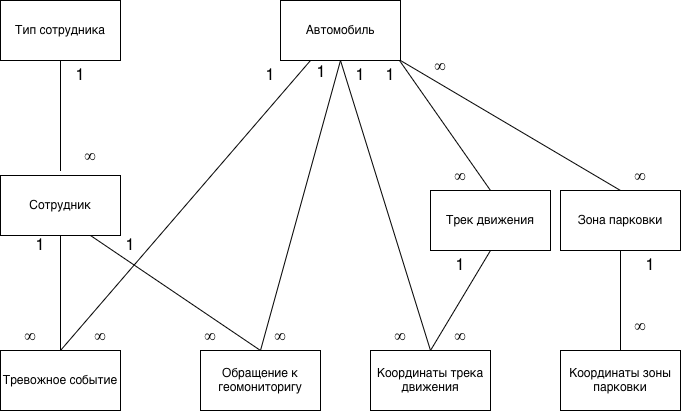

The diagram above was exported from draw.io. Its source (the exported page's mxGraphModel, read from the mxfile embedded in the PNG):
<mxGraphModel dx="737" dy="736" grid="1" gridSize="10" guides="1" tooltips="1" connect="1" arrows="1" fold="1" page="1" pageScale="1" pageWidth="1100" pageHeight="550" math="0" shadow="0">
  <root>
    <mxCell id="0" />
    <mxCell id="1" parent="0" />
    <mxCell id="4aEYWaONaPP6EwEFy2qx-1" parent="1" style="rounded=0;whiteSpace=wrap;html=1;" value="Тип сотрудника" vertex="1">
      <mxGeometry height="60" width="120" x="150" y="70" as="geometry" />
    </mxCell>
    <mxCell id="4aEYWaONaPP6EwEFy2qx-2" parent="1" style="rounded=0;whiteSpace=wrap;html=1;" value="Сотрудник" vertex="1">
      <mxGeometry height="60" width="120" x="150" y="245" as="geometry" />
    </mxCell>
    <mxCell id="4aEYWaONaPP6EwEFy2qx-3" parent="1" style="rounded=0;whiteSpace=wrap;html=1;" value="Тревожное событие" vertex="1">
      <mxGeometry height="60" width="120" x="150" y="420" as="geometry" />
    </mxCell>
    <mxCell id="4aEYWaONaPP6EwEFy2qx-4" parent="1" style="rounded=0;whiteSpace=wrap;html=1;" value="Автомобиль" vertex="1">
      <mxGeometry height="60" width="120" x="430" y="70" as="geometry" />
    </mxCell>
    <mxCell id="4aEYWaONaPP6EwEFy2qx-5" parent="1" style="rounded=0;whiteSpace=wrap;html=1;" value="Обращение к геомониторигу" vertex="1">
      <mxGeometry height="60" width="120" x="350" y="420" as="geometry" />
    </mxCell>
    <mxCell id="4aEYWaONaPP6EwEFy2qx-6" parent="1" style="rounded=0;whiteSpace=wrap;html=1;" value="Трек движения" vertex="1">
      <mxGeometry height="60" width="120" x="580" y="260" as="geometry" />
    </mxCell>
    <mxCell id="4aEYWaONaPP6EwEFy2qx-7" parent="1" style="rounded=0;whiteSpace=wrap;html=1;" value="Зона парковки" vertex="1">
      <mxGeometry height="60" width="120" x="710" y="260" as="geometry" />
    </mxCell>
    <mxCell id="4aEYWaONaPP6EwEFy2qx-8" parent="1" style="rounded=0;whiteSpace=wrap;html=1;" value="Координаты зоны парковки" vertex="1">
      <mxGeometry height="60" width="120" x="710" y="420" as="geometry" />
    </mxCell>
    <mxCell id="4aEYWaONaPP6EwEFy2qx-9" parent="1" style="rounded=0;whiteSpace=wrap;html=1;" value="Координаты трека движения" vertex="1">
      <mxGeometry height="60" width="120" x="520" y="420" as="geometry" />
    </mxCell>
    <mxCell id="4aEYWaONaPP6EwEFy2qx-13" edge="1" parent="1" style="endArrow=none;html=1;rounded=0;fontSize=12;startSize=8;endSize=8;curved=1;" value="">
      <mxGeometry height="50" relative="1" width="50" as="geometry">
        <mxPoint x="210" y="240" as="sourcePoint" />
        <mxPoint x="210" y="130" as="targetPoint" />
      </mxGeometry>
    </mxCell>
    <mxCell id="4aEYWaONaPP6EwEFy2qx-16" edge="1" parent="1" source="4aEYWaONaPP6EwEFy2qx-3" style="endArrow=none;html=1;rounded=0;fontSize=12;startSize=8;endSize=8;curved=1;entryX=0.5;entryY=1;entryDx=0;entryDy=0;exitX=0.5;exitY=0;exitDx=0;exitDy=0;" target="4aEYWaONaPP6EwEFy2qx-2" value="">
      <mxGeometry height="50" relative="1" width="50" as="geometry">
        <mxPoint x="360" y="400" as="sourcePoint" />
        <mxPoint x="410" y="350" as="targetPoint" />
      </mxGeometry>
    </mxCell>
    <mxCell id="4aEYWaONaPP6EwEFy2qx-17" edge="1" parent="1" source="4aEYWaONaPP6EwEFy2qx-5" style="endArrow=none;html=1;rounded=0;fontSize=12;startSize=8;endSize=8;curved=1;entryX=0.5;entryY=1;entryDx=0;entryDy=0;exitX=0.5;exitY=0;exitDx=0;exitDy=0;" target="4aEYWaONaPP6EwEFy2qx-4" value="">
      <mxGeometry height="50" relative="1" width="50" as="geometry">
        <mxPoint x="340" y="225" as="sourcePoint" />
        <mxPoint x="390" y="175" as="targetPoint" />
      </mxGeometry>
    </mxCell>
    <mxCell id="4aEYWaONaPP6EwEFy2qx-18" edge="1" parent="1" source="4aEYWaONaPP6EwEFy2qx-6" style="endArrow=none;html=1;rounded=0;fontSize=12;startSize=8;endSize=8;curved=1;entryX=0.75;entryY=0;entryDx=0;entryDy=0;exitX=0.5;exitY=0;exitDx=0;exitDy=0;" value="">
      <mxGeometry height="50" relative="1" width="50" as="geometry">
        <mxPoint x="340" y="225" as="sourcePoint" />
        <mxPoint x="549" y="130" as="targetPoint" />
      </mxGeometry>
    </mxCell>
    <mxCell id="4aEYWaONaPP6EwEFy2qx-19" edge="1" parent="1" source="4aEYWaONaPP6EwEFy2qx-7" style="endArrow=none;html=1;rounded=0;fontSize=12;startSize=8;endSize=8;curved=1;entryX=1;entryY=1;entryDx=0;entryDy=0;exitX=0.5;exitY=0;exitDx=0;exitDy=0;" target="4aEYWaONaPP6EwEFy2qx-4" value="">
      <mxGeometry height="50" relative="1" width="50" as="geometry">
        <mxPoint x="750" y="225" as="sourcePoint" />
        <mxPoint x="390" y="175" as="targetPoint" />
      </mxGeometry>
    </mxCell>
    <mxCell id="4aEYWaONaPP6EwEFy2qx-20" edge="1" parent="1" source="4aEYWaONaPP6EwEFy2qx-9" style="endArrow=none;html=1;rounded=0;fontSize=12;startSize=8;endSize=8;curved=1;entryX=0.5;entryY=1;entryDx=0;entryDy=0;exitX=0.5;exitY=0;exitDx=0;exitDy=0;" target="4aEYWaONaPP6EwEFy2qx-6" value="">
      <mxGeometry height="50" relative="1" width="50" as="geometry">
        <mxPoint x="560" y="225" as="sourcePoint" />
        <mxPoint x="610" y="175" as="targetPoint" />
      </mxGeometry>
    </mxCell>
    <mxCell id="4aEYWaONaPP6EwEFy2qx-21" edge="1" parent="1" source="4aEYWaONaPP6EwEFy2qx-8" style="endArrow=none;html=1;rounded=0;fontSize=12;startSize=8;endSize=8;curved=1;entryX=0.5;entryY=1;entryDx=0;entryDy=0;exitX=0.5;exitY=0;exitDx=0;exitDy=0;" target="4aEYWaONaPP6EwEFy2qx-7" value="">
      <mxGeometry height="50" relative="1" width="50" as="geometry">
        <mxPoint x="560" y="225" as="sourcePoint" />
        <mxPoint x="610" y="175" as="targetPoint" />
      </mxGeometry>
    </mxCell>
    <mxCell id="4aEYWaONaPP6EwEFy2qx-22" edge="1" parent="1" source="4aEYWaONaPP6EwEFy2qx-3" style="endArrow=none;html=1;rounded=0;fontSize=12;startSize=8;endSize=8;curved=1;entryX=0.25;entryY=1;entryDx=0;entryDy=0;exitX=0.5;exitY=0;exitDx=0;exitDy=0;" target="4aEYWaONaPP6EwEFy2qx-4" value="">
      <mxGeometry height="50" relative="1" width="50" as="geometry">
        <mxPoint x="450" y="400" as="sourcePoint" />
        <mxPoint x="500" y="350" as="targetPoint" />
      </mxGeometry>
    </mxCell>
    <mxCell id="4aEYWaONaPP6EwEFy2qx-23" parent="1" style="text;html=1;whiteSpace=wrap;strokeColor=none;fillColor=none;align=center;verticalAlign=middle;rounded=0;fontSize=16;" value="1" vertex="1">
      <mxGeometry height="30" width="60" x="200" y="130" as="geometry" />
    </mxCell>
    <mxCell id="4aEYWaONaPP6EwEFy2qx-24" parent="1" style="text;html=1;whiteSpace=wrap;strokeColor=none;fillColor=none;align=center;verticalAlign=middle;rounded=0;fontSize=16;" value="&lt;span style=&quot;font-size:12pt;font-family:'Times New Roman',serif;color:#000000;background-color:transparent;font-weight:400;font-style:normal;font-variant:normal;text-decoration:none;vertical-align:baseline;white-space:pre;white-space:pre-wrap;&quot; id=&quot;docs-internal-guid-0c4a8c4d-7fff-d6dd-e139-eca4c9bde8dc&quot;&gt;∞&lt;/span&gt;" vertex="1">
      <mxGeometry height="30" width="60" x="210" y="210" as="geometry" />
    </mxCell>
    <mxCell id="4aEYWaONaPP6EwEFy2qx-25" parent="1" style="text;html=1;whiteSpace=wrap;strokeColor=none;fillColor=none;align=center;verticalAlign=middle;rounded=0;fontSize=16;" value="1" vertex="1">
      <mxGeometry height="30" width="60" x="160" y="300" as="geometry" />
    </mxCell>
    <mxCell id="4aEYWaONaPP6EwEFy2qx-26" parent="1" style="text;html=1;whiteSpace=wrap;strokeColor=none;fillColor=none;align=center;verticalAlign=middle;rounded=0;fontSize=16;" value="&lt;span style=&quot;font-size:12pt;font-family:'Times New Roman',serif;color:#000000;background-color:transparent;font-weight:400;font-style:normal;font-variant:normal;text-decoration:none;vertical-align:baseline;white-space:pre;white-space:pre-wrap;&quot; id=&quot;docs-internal-guid-0c4a8c4d-7fff-d6dd-e139-eca4c9bde8dc&quot;&gt;∞&lt;/span&gt;" vertex="1">
      <mxGeometry height="30" width="60" x="150" y="390" as="geometry" />
    </mxCell>
    <mxCell id="4aEYWaONaPP6EwEFy2qx-27" parent="1" style="text;html=1;whiteSpace=wrap;strokeColor=none;fillColor=none;align=center;verticalAlign=middle;rounded=0;fontSize=16;" value="&lt;span style=&quot;font-size:12pt;font-family:'Times New Roman',serif;color:#000000;background-color:transparent;font-weight:400;font-style:normal;font-variant:normal;text-decoration:none;vertical-align:baseline;white-space:pre;white-space:pre-wrap;&quot; id=&quot;docs-internal-guid-0c4a8c4d-7fff-d6dd-e139-eca4c9bde8dc&quot;&gt;∞&lt;/span&gt;" vertex="1">
      <mxGeometry height="30" width="60" x="220" y="390" as="geometry" />
    </mxCell>
    <mxCell id="4aEYWaONaPP6EwEFy2qx-28" parent="1" style="text;html=1;whiteSpace=wrap;strokeColor=none;fillColor=none;align=center;verticalAlign=middle;rounded=0;fontSize=16;" value="1" vertex="1">
      <mxGeometry height="30" width="60" x="390" y="130" as="geometry" />
    </mxCell>
    <mxCell id="4aEYWaONaPP6EwEFy2qx-31" parent="1" style="text;html=1;whiteSpace=wrap;strokeColor=none;fillColor=none;align=center;verticalAlign=middle;rounded=0;fontSize=16;" value="&lt;meta charset=&quot;utf-8&quot;&gt;&lt;span style=&quot;font-size:12pt;font-family:'Times New Roman',serif;color:#000000;background-color:transparent;font-weight:400;font-style:normal;font-variant:normal;text-decoration:none;vertical-align:baseline;white-space:pre;white-space:pre-wrap;&quot; id=&quot;docs-internal-guid-0c4a8c4d-7fff-d6dd-e139-eca4c9bde8dc&quot;&gt;∞&lt;/span&gt;" vertex="1">
      <mxGeometry height="30" width="60" x="560" y="120" as="geometry" />
    </mxCell>
    <mxCell id="4aEYWaONaPP6EwEFy2qx-32" parent="1" style="text;html=1;whiteSpace=wrap;strokeColor=none;fillColor=none;align=center;verticalAlign=middle;rounded=0;fontSize=16;" value="&lt;span style=&quot;font-size:12pt;font-family:'Times New Roman',serif;color:#000000;background-color:transparent;font-weight:400;font-style:normal;font-variant:normal;text-decoration:none;vertical-align:baseline;white-space:pre;white-space:pre-wrap;&quot; id=&quot;docs-internal-guid-0c4a8c4d-7fff-d6dd-e139-eca4c9bde8dc&quot;&gt;∞&lt;/span&gt;" vertex="1">
      <mxGeometry height="30" width="60" x="400" y="390" as="geometry" />
    </mxCell>
    <mxCell id="4aEYWaONaPP6EwEFy2qx-33" parent="1" style="text;html=1;whiteSpace=wrap;strokeColor=none;fillColor=none;align=center;verticalAlign=middle;rounded=0;fontSize=16;" value="&lt;span style=&quot;font-size:12pt;font-family:'Times New Roman',serif;color:#000000;background-color:transparent;font-weight:400;font-style:normal;font-variant:normal;text-decoration:none;vertical-align:baseline;white-space:pre;white-space:pre-wrap;&quot; id=&quot;docs-internal-guid-0c4a8c4d-7fff-d6dd-e139-eca4c9bde8dc&quot;&gt;∞&lt;/span&gt;" vertex="1">
      <mxGeometry height="30" width="60" x="580" y="230" as="geometry" />
    </mxCell>
    <mxCell id="4aEYWaONaPP6EwEFy2qx-34" parent="1" style="text;html=1;whiteSpace=wrap;strokeColor=none;fillColor=none;align=center;verticalAlign=middle;rounded=0;fontSize=16;" value="&lt;span style=&quot;font-size:12pt;font-family:'Times New Roman',serif;color:#000000;background-color:transparent;font-weight:400;font-style:normal;font-variant:normal;text-decoration:none;vertical-align:baseline;white-space:pre;white-space:pre-wrap;&quot; id=&quot;docs-internal-guid-0c4a8c4d-7fff-d6dd-e139-eca4c9bde8dc&quot;&gt;∞&lt;/span&gt;" vertex="1">
      <mxGeometry height="30" width="60" x="760" y="230" as="geometry" />
    </mxCell>
    <mxCell id="4aEYWaONaPP6EwEFy2qx-35" parent="1" style="text;html=1;whiteSpace=wrap;strokeColor=none;fillColor=none;align=center;verticalAlign=middle;rounded=0;fontSize=16;" value="1" vertex="1">
      <mxGeometry height="30" width="60" x="770" y="320" as="geometry" />
    </mxCell>
    <mxCell id="4aEYWaONaPP6EwEFy2qx-36" parent="1" style="text;html=1;whiteSpace=wrap;strokeColor=none;fillColor=none;align=center;verticalAlign=middle;rounded=0;fontSize=16;" value="&lt;span style=&quot;font-size:12pt;font-family:'Times New Roman',serif;color:#000000;background-color:transparent;font-weight:400;font-style:normal;font-variant:normal;text-decoration:none;vertical-align:baseline;white-space:pre;white-space:pre-wrap;&quot; id=&quot;docs-internal-guid-0c4a8c4d-7fff-d6dd-e139-eca4c9bde8dc&quot;&gt;∞&lt;/span&gt;" vertex="1">
      <mxGeometry height="30" width="60" x="760" y="380" as="geometry" />
    </mxCell>
    <mxCell id="4aEYWaONaPP6EwEFy2qx-37" parent="1" style="text;html=1;whiteSpace=wrap;strokeColor=none;fillColor=none;align=center;verticalAlign=middle;rounded=0;fontSize=16;" value="1" vertex="1">
      <mxGeometry height="30" width="60" x="580" y="320" as="geometry" />
    </mxCell>
    <mxCell id="4aEYWaONaPP6EwEFy2qx-38" parent="1" style="text;html=1;whiteSpace=wrap;strokeColor=none;fillColor=none;align=center;verticalAlign=middle;rounded=0;fontSize=16;" value="&lt;span style=&quot;font-size:12pt;font-family:'Times New Roman',serif;color:#000000;background-color:transparent;font-weight:400;font-style:normal;font-variant:normal;text-decoration:none;vertical-align:baseline;white-space:pre;white-space:pre-wrap;&quot; id=&quot;docs-internal-guid-0c4a8c4d-7fff-d6dd-e139-eca4c9bde8dc&quot;&gt;∞&lt;/span&gt;" vertex="1">
      <mxGeometry height="30" width="60" x="580" y="390" as="geometry" />
    </mxCell>
    <mxCell id="4aEYWaONaPP6EwEFy2qx-39" parent="1" style="text;html=1;whiteSpace=wrap;strokeColor=none;fillColor=none;align=center;verticalAlign=middle;rounded=0;fontSize=16;" value="&lt;div&gt;1&lt;/div&gt;" vertex="1">
      <mxGeometry height="30" width="60" x="441" y="127" as="geometry" />
    </mxCell>
    <mxCell id="_Vk9bxB0Nq5llQn81raz-2" edge="1" parent="1" source="4aEYWaONaPP6EwEFy2qx-5" style="endArrow=none;html=1;rounded=0;fontSize=12;startSize=8;endSize=8;curved=1;entryX=0.75;entryY=1;entryDx=0;entryDy=0;exitX=0.5;exitY=0;exitDx=0;exitDy=0;" target="4aEYWaONaPP6EwEFy2qx-2" value="">
      <mxGeometry height="50" relative="1" width="50" as="geometry">
        <mxPoint x="450" y="400" as="sourcePoint" />
        <mxPoint x="500" y="350" as="targetPoint" />
      </mxGeometry>
    </mxCell>
    <mxCell id="_Vk9bxB0Nq5llQn81raz-3" parent="1" style="text;html=1;whiteSpace=wrap;strokeColor=none;fillColor=none;align=center;verticalAlign=middle;rounded=0;fontSize=16;" value="&lt;span style=&quot;font-size:12pt;font-family:'Times New Roman',serif;color:#000000;background-color:transparent;font-weight:400;font-style:normal;font-variant:normal;text-decoration:none;vertical-align:baseline;white-space:pre;white-space:pre-wrap;&quot; id=&quot;docs-internal-guid-0c4a8c4d-7fff-d6dd-e139-eca4c9bde8dc&quot;&gt;∞&lt;/span&gt;" vertex="1">
      <mxGeometry height="30" width="60" x="330" y="390" as="geometry" />
    </mxCell>
    <mxCell id="_Vk9bxB0Nq5llQn81raz-4" parent="1" style="text;html=1;whiteSpace=wrap;strokeColor=none;fillColor=none;align=center;verticalAlign=middle;rounded=0;fontSize=16;" value="1" vertex="1">
      <mxGeometry height="30" width="60" x="250" y="300" as="geometry" />
    </mxCell>
    <mxCell id="_Vk9bxB0Nq5llQn81raz-5" parent="1" style="text;html=1;whiteSpace=wrap;strokeColor=none;fillColor=none;align=center;verticalAlign=middle;rounded=0;fontSize=16;" value="1" vertex="1">
      <mxGeometry height="30" width="60" x="510" y="130" as="geometry" />
    </mxCell>
    <mxCell id="_Vk9bxB0Nq5llQn81raz-7" edge="1" parent="1" source="4aEYWaONaPP6EwEFy2qx-9" style="endArrow=none;html=1;rounded=0;fontSize=12;startSize=8;endSize=8;curved=1;entryX=0.5;entryY=1;entryDx=0;entryDy=0;exitX=0.5;exitY=0;exitDx=0;exitDy=0;" target="4aEYWaONaPP6EwEFy2qx-4" value="">
      <mxGeometry height="50" relative="1" width="50" as="geometry">
        <mxPoint x="450" y="400" as="sourcePoint" />
        <mxPoint x="500" y="350" as="targetPoint" />
      </mxGeometry>
    </mxCell>
    <mxCell id="_Vk9bxB0Nq5llQn81raz-8" parent="1" style="text;html=1;whiteSpace=wrap;strokeColor=none;fillColor=none;align=center;verticalAlign=middle;rounded=0;fontSize=16;" value="&lt;span style=&quot;font-size:12pt;font-family:'Times New Roman',serif;color:#000000;background-color:transparent;font-weight:400;font-style:normal;font-variant:normal;text-decoration:none;vertical-align:baseline;white-space:pre;white-space:pre-wrap;&quot; id=&quot;docs-internal-guid-0c4a8c4d-7fff-d6dd-e139-eca4c9bde8dc&quot;&gt;∞&lt;/span&gt;" vertex="1">
      <mxGeometry height="30" width="60" x="520" y="390" as="geometry" />
    </mxCell>
    <mxCell id="_Vk9bxB0Nq5llQn81raz-9" parent="1" style="text;html=1;whiteSpace=wrap;strokeColor=none;fillColor=none;align=center;verticalAlign=middle;rounded=0;fontSize=16;" value="&lt;div&gt;1&lt;/div&gt;" vertex="1">
      <mxGeometry height="30" width="60" x="480" y="130" as="geometry" />
    </mxCell>
  </root>
</mxGraphModel>